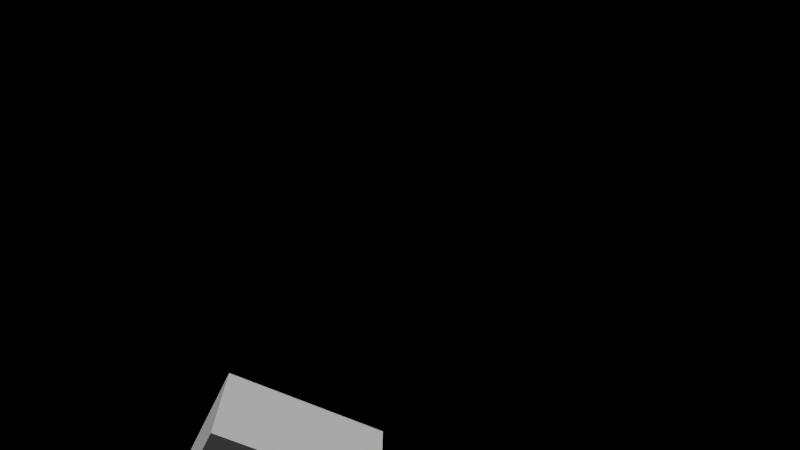 # Source: scene.blend  (saved by Blender 4.4.32; exported with 4.5.12 LTS)
import bpy
from mathutils import Matrix  # noqa: F401  (used for matrix-valued properties, if any)

bpy.ops.wm.read_factory_settings(use_empty=True)
scene = bpy.context.scene
scene.name = 'Scene'

# ---- collections
col_collection = bpy.data.collections.new('Collection'); scene.collection.children.link(col_collection)

# ---- materials (node trees are filled in below, after node groups)
mat_floor_material = bpy.data.materials.new('floor_material')
mat_wall_material = bpy.data.materials.new('wall_material')

# ---- material node trees
mat_floor_material.use_nodes = True; mat_floor_material.node_tree.nodes.clear()
_N = mat_floor_material.node_tree.nodes; _L = mat_floor_material.node_tree.links
n0 = _N.new('ShaderNodeBsdfPrincipled'); n0.name = 'Principled BSDF'; n0.location = (10, 300)
n0.inputs[0].default_value = (0.49, 0.49, 0.49, 1.0)
n1 = _N.new('ShaderNodeOutputMaterial'); n1.name = 'Material Output'; n1.location = (300, 300)
_L.new(n0.outputs[0], n1.inputs[0])
n1.is_active_output = True
mat_wall_material.use_nodes = True; mat_wall_material.node_tree.nodes.clear()
_N = mat_wall_material.node_tree.nodes; _L = mat_wall_material.node_tree.links
n0 = _N.new('ShaderNodeBsdfPrincipled'); n0.name = 'Principled BSDF'; n0.location = (10, 300)
n0.inputs[0].default_value = (1.0, 1.0, 1.0, 1.0)
n1 = _N.new('ShaderNodeOutputMaterial'); n1.name = 'Material Output'; n1.location = (300, 300)
_L.new(n0.outputs[0], n1.inputs[0])
n1.is_active_output = True

# ---- world
world_world = bpy.data.worlds.new('World'); scene.world = world_world
world_world.use_nodes = True; world_world.node_tree.nodes.clear()
_N = world_world.node_tree.nodes; _L = world_world.node_tree.links
n0 = _N.new('ShaderNodeOutputWorld'); n0.name = 'World Output'; n0.location = (300, 300)
n1 = _N.new('ShaderNodeBackground'); n1.name = 'Background'; n1.location = (10, 300)
n1.inputs[0].default_value = (0.05088, 0.05088, 0.05088, 1.0)
_L.new(n1.outputs[0], n0.inputs[0])
n0.is_active_output = True
world_world.color = (0.05088, 0.05088, 0.05088)
world_world.sun_shadow_jitter_overblur = 0.0

# ---- cameras
cam_camera_001 = bpy.data.cameras.new('Camera.001')
cam_camera_001.lens = 35.0

# ---- lights
light_sun = bpy.data.lights.new('Sun', 'SUN')
light_sun.energy = 2.0

# ---- meshes
me_cube_001 = bpy.data.meshes.new('Cube.001')
me_cube_001.from_pydata([(-1.0, -1.0, -1.0), (-1.0, -1.0, 1.0), (-1.0, 1.0, -1.0), (-1.0, 1.0, 1.0), (1.0, -1.0, -1.0), (1.0, -1.0, 1.0), (1.0, 1.0, -1.0), (1.0, 1.0, 1.0)], [], [(0, 1, 3, 2), (2, 3, 7, 6), (6, 7, 5, 4), (4, 5, 1, 0), (2, 6, 4, 0), (7, 3, 1, 5)])
_uv = me_cube_001.uv_layers.new(name='UVMap')
_uv.uv.foreach_set('vector', [0.375, 0.0, 0.625, 0.0, 0.625, 0.25, 0.375, 0.25, 0.375, 0.25, 0.625, 0.25, 0.625, 0.5, 0.375, 0.5, 0.375, 0.5, 0.625, 0.5, 0.625, 0.75, 0.375, 0.75, 0.375, 0.75, 0.625, 0.75, 0.625, 1.0, 0.375, 1.0, 0.125, 0.5, 0.375, 0.5, 0.375, 0.75, 0.125, 0.75, 0.625, 0.5, 0.875, 0.5, 0.875, 0.75, 0.625, 0.75])
me_cube_001.materials.append(mat_floor_material)
me_cube_001.update()
me_cube_002 = bpy.data.meshes.new('Cube.002')
me_cube_002.from_pydata([(-1.0, -1.0, -1.0), (-1.0, -1.0, 1.0), (-1.0, 1.0, -1.0), (-1.0, 1.0, 1.0), (1.0, -1.0, -1.0), (1.0, -1.0, 1.0), (1.0, 1.0, -1.0), (1.0, 1.0, 1.0)], [], [(0, 1, 3, 2), (2, 3, 7, 6), (6, 7, 5, 4), (4, 5, 1, 0), (2, 6, 4, 0), (7, 3, 1, 5)])
_uv = me_cube_002.uv_layers.new(name='UVMap')
_uv.uv.foreach_set('vector', [0.375, 0.0, 0.625, 0.0, 0.625, 0.25, 0.375, 0.25, 0.375, 0.25, 0.625, 0.25, 0.625, 0.5, 0.375, 0.5, 0.375, 0.5, 0.625, 0.5, 0.625, 0.75, 0.375, 0.75, 0.375, 0.75, 0.625, 0.75, 0.625, 1.0, 0.375, 1.0, 0.125, 0.5, 0.375, 0.5, 0.375, 0.75, 0.125, 0.75, 0.625, 0.5, 0.875, 0.5, 0.875, 0.75, 0.625, 0.75])
me_cube_002.materials.append(mat_wall_material)
me_cube_002.update()
me_cube_003 = bpy.data.meshes.new('Cube.003')
me_cube_003.from_pydata([(-1.0, -1.0, -1.0), (-1.0, -1.0, 1.0), (-1.0, 1.0, -1.0), (-1.0, 1.0, 1.0), (1.0, -1.0, -1.0), (1.0, -1.0, 1.0), (1.0, 1.0, -1.0), (1.0, 1.0, 1.0)], [], [(0, 1, 3, 2), (2, 3, 7, 6), (6, 7, 5, 4), (4, 5, 1, 0), (2, 6, 4, 0), (7, 3, 1, 5)])
_uv = me_cube_003.uv_layers.new(name='UVMap')
_uv.uv.foreach_set('vector', [0.375, 0.0, 0.625, 0.0, 0.625, 0.25, 0.375, 0.25, 0.375, 0.25, 0.625, 0.25, 0.625, 0.5, 0.375, 0.5, 0.375, 0.5, 0.625, 0.5, 0.625, 0.75, 0.375, 0.75, 0.375, 0.75, 0.625, 0.75, 0.625, 1.0, 0.375, 1.0, 0.125, 0.5, 0.375, 0.5, 0.375, 0.75, 0.125, 0.75, 0.625, 0.5, 0.875, 0.5, 0.875, 0.75, 0.625, 0.75])
me_cube_003.materials.append(mat_wall_material)
me_cube_003.update()
me_cube_004 = bpy.data.meshes.new('Cube.004')
me_cube_004.from_pydata([(-1.0, -1.0, -1.0), (-1.0, -1.0, 1.0), (-1.0, 1.0, -1.0), (-1.0, 1.0, 1.0), (1.0, -1.0, -1.0), (1.0, -1.0, 1.0), (1.0, 1.0, -1.0), (1.0, 1.0, 1.0)], [], [(0, 1, 3, 2), (2, 3, 7, 6), (6, 7, 5, 4), (4, 5, 1, 0), (2, 6, 4, 0), (7, 3, 1, 5)])
_uv = me_cube_004.uv_layers.new(name='UVMap')
_uv.uv.foreach_set('vector', [0.375, 0.0, 0.625, 0.0, 0.625, 0.25, 0.375, 0.25, 0.375, 0.25, 0.625, 0.25, 0.625, 0.5, 0.375, 0.5, 0.375, 0.5, 0.625, 0.5, 0.625, 0.75, 0.375, 0.75, 0.375, 0.75, 0.625, 0.75, 0.625, 1.0, 0.375, 1.0, 0.125, 0.5, 0.375, 0.5, 0.375, 0.75, 0.125, 0.75, 0.625, 0.5, 0.875, 0.5, 0.875, 0.75, 0.625, 0.75])
me_cube_004.materials.append(mat_wall_material)
me_cube_004.update()
me_cube_005 = bpy.data.meshes.new('Cube.005')
me_cube_005.from_pydata([(-1.0, -1.0, -1.0), (-1.0, -1.0, 1.0), (-1.0, 1.0, -1.0), (-1.0, 1.0, 1.0), (1.0, -1.0, -1.0), (1.0, -1.0, 1.0), (1.0, 1.0, -1.0), (1.0, 1.0, 1.0)], [], [(0, 1, 3, 2), (2, 3, 7, 6), (6, 7, 5, 4), (4, 5, 1, 0), (2, 6, 4, 0), (7, 3, 1, 5)])
_uv = me_cube_005.uv_layers.new(name='UVMap')
_uv.uv.foreach_set('vector', [0.375, 0.0, 0.625, 0.0, 0.625, 0.25, 0.375, 0.25, 0.375, 0.25, 0.625, 0.25, 0.625, 0.5, 0.375, 0.5, 0.375, 0.5, 0.625, 0.5, 0.625, 0.75, 0.375, 0.75, 0.375, 0.75, 0.625, 0.75, 0.625, 1.0, 0.375, 1.0, 0.125, 0.5, 0.375, 0.5, 0.375, 0.75, 0.125, 0.75, 0.625, 0.5, 0.875, 0.5, 0.875, 0.75, 0.625, 0.75])
me_cube_005.materials.append(mat_wall_material)
me_cube_005.update()
me_cube_006 = bpy.data.meshes.new('Cube.006')
me_cube_006.from_pydata([(-1.0, -1.0, -1.0), (-1.0, -1.0, 1.0), (-1.0, 1.0, -1.0), (-1.0, 1.0, 1.0), (1.0, -1.0, -1.0), (1.0, -1.0, 1.0), (1.0, 1.0, -1.0), (1.0, 1.0, 1.0)], [], [(0, 1, 3, 2), (2, 3, 7, 6), (6, 7, 5, 4), (4, 5, 1, 0), (2, 6, 4, 0), (7, 3, 1, 5)])
_uv = me_cube_006.uv_layers.new(name='UVMap')
_uv.uv.foreach_set('vector', [0.375, 0.0, 0.625, 0.0, 0.625, 0.25, 0.375, 0.25, 0.375, 0.25, 0.625, 0.25, 0.625, 0.5, 0.375, 0.5, 0.375, 0.5, 0.625, 0.5, 0.625, 0.75, 0.375, 0.75, 0.375, 0.75, 0.625, 0.75, 0.625, 1.0, 0.375, 1.0, 0.125, 0.5, 0.375, 0.5, 0.375, 0.75, 0.125, 0.75, 0.625, 0.5, 0.875, 0.5, 0.875, 0.75, 0.625, 0.75])
me_cube_006.update()
me_cube_007 = bpy.data.meshes.new('Cube.007')
me_cube_007.from_pydata([(-1.0, -1.0, -1.0), (-1.0, -1.0, 1.0), (-1.0, 1.0, -1.0), (-1.0, 1.0, 1.0), (1.0, -1.0, -1.0), (1.0, -1.0, 1.0), (1.0, 1.0, -1.0), (1.0, 1.0, 1.0)], [], [(0, 1, 3, 2), (2, 3, 7, 6), (6, 7, 5, 4), (4, 5, 1, 0), (2, 6, 4, 0), (7, 3, 1, 5)])
_uv = me_cube_007.uv_layers.new(name='UVMap')
_uv.uv.foreach_set('vector', [0.375, 0.0, 0.625, 0.0, 0.625, 0.25, 0.375, 0.25, 0.375, 0.25, 0.625, 0.25, 0.625, 0.5, 0.375, 0.5, 0.375, 0.5, 0.625, 0.5, 0.625, 0.75, 0.375, 0.75, 0.375, 0.75, 0.625, 0.75, 0.625, 1.0, 0.375, 1.0, 0.125, 0.5, 0.375, 0.5, 0.375, 0.75, 0.125, 0.75, 0.625, 0.5, 0.875, 0.5, 0.875, 0.75, 0.625, 0.75])
me_cube_007.update()
me_cube_008 = bpy.data.meshes.new('Cube.008')
me_cube_008.from_pydata([(-1.0, -1.0, -1.0), (-1.0, -1.0, 1.0), (-1.0, 1.0, -1.0), (-1.0, 1.0, 1.0), (1.0, -1.0, -1.0), (1.0, -1.0, 1.0), (1.0, 1.0, -1.0), (1.0, 1.0, 1.0)], [], [(0, 1, 3, 2), (2, 3, 7, 6), (6, 7, 5, 4), (4, 5, 1, 0), (2, 6, 4, 0), (7, 3, 1, 5)])
_uv = me_cube_008.uv_layers.new(name='UVMap')
_uv.uv.foreach_set('vector', [0.375, 0.0, 0.625, 0.0, 0.625, 0.25, 0.375, 0.25, 0.375, 0.25, 0.625, 0.25, 0.625, 0.5, 0.375, 0.5, 0.375, 0.5, 0.625, 0.5, 0.625, 0.75, 0.375, 0.75, 0.375, 0.75, 0.625, 0.75, 0.625, 1.0, 0.375, 1.0, 0.125, 0.5, 0.375, 0.5, 0.375, 0.75, 0.125, 0.75, 0.625, 0.5, 0.875, 0.5, 0.875, 0.75, 0.625, 0.75])
me_cube_008.update()

# ---- objects
ob_camera = bpy.data.objects.new('Camera', cam_camera_001)
ob_sun = bpy.data.objects.new('Sun', light_sun)
ob_floor = bpy.data.objects.new('Floor', me_cube_001)
ob_wall_1 = bpy.data.objects.new('wall_1', me_cube_002)
ob_wall_2 = bpy.data.objects.new('wall_2', me_cube_003)
ob_wall_3 = bpy.data.objects.new('wall_3', me_cube_004)
ob_wall_4 = bpy.data.objects.new('wall_4', me_cube_005)
ob_bed_1 = bpy.data.objects.new('bed_1', me_cube_006)
ob_desk_1 = bpy.data.objects.new('desk_1', me_cube_007)
ob_lamp_1 = bpy.data.objects.new('lamp_1', me_cube_008)

# ---- transforms, parenting, visibility, modifiers, constraints
ob_camera.location = (2.0, -3.0, 3.6)
ob_camera.rotation_euler = (1.087, -0.0, 0.0)
ob_sun.location = (5.0, -5.0, 10.0)
ob_floor.location = (2.0, 1.0, -0.05)
ob_floor.scale = (2.0, 1.0, 0.05)
ob_wall_1.location = (0.0, 0.0, 1.5)
ob_wall_1.scale = (0.1, 0.0, 1.5)
ob_wall_2.location = (2.0, 0.0, 1.5)
ob_wall_2.scale = (2.0, 0.1, 1.5)
ob_wall_3.location = (4.0, 0.0, 1.5)
ob_wall_3.scale = (0.1, 0.0, 1.5)
ob_wall_4.location = (2.0, 0.0, 1.5)
ob_wall_4.scale = (2.0, 0.1, 1.5)
ob_bed_1.location = (1.2, 0.5, 0.4)
ob_bed_1.rotation_euler = (0.0, 90.0, 0.0)
ob_bed_1.scale = (0.8, 1.0, 0.4)
ob_desk_1.location = (2.7, 1.7, 0.4)
ob_desk_1.rotation_euler = (0.0, 180.0, 0.0)
ob_desk_1.scale = (0.7, 0.4, 0.4)
ob_lamp_1.location = (1.9, 1.7, 0.25)
ob_lamp_1.scale = (0.1, 0.1, 0.25)

# ---- collection membership
col_collection.objects.link(ob_camera)
col_collection.objects.link(ob_sun)
col_collection.objects.link(ob_floor)
col_collection.objects.link(ob_wall_1)
col_collection.objects.link(ob_wall_2)
col_collection.objects.link(ob_wall_3)
col_collection.objects.link(ob_wall_4)
col_collection.objects.link(ob_bed_1)
col_collection.objects.link(ob_desk_1)
col_collection.objects.link(ob_lamp_1)

# ---- scene / render settings (as saved in the file)
scene.camera = ob_camera
scene.frame_start = 1; scene.frame_end = 250; scene.frame_set(1)
scene.render.engine = 'CYCLES'
scene.cycles.samples = 64
bpy.context.view_layer.update()
